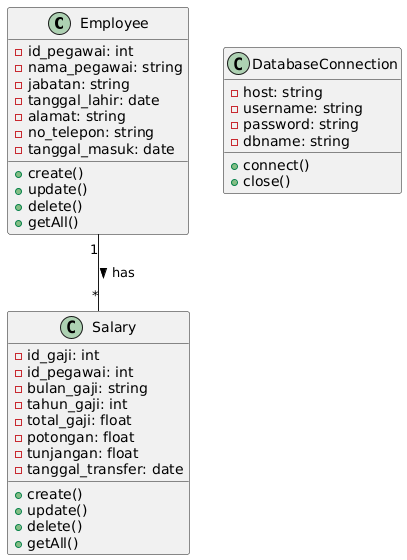

The diagram above was rendered by PlantUML. Its source (embedded in the PNG):
@startuml
class Employee {
    - id_pegawai: int
    - nama_pegawai: string
    - jabatan: string
    - tanggal_lahir: date
    - alamat: string
    - no_telepon: string
    - tanggal_masuk: date
    + create()
    + update()
    + delete()
    + getAll()
}

class Salary {
    - id_gaji: int
    - id_pegawai: int
    - bulan_gaji: string
    - tahun_gaji: int
    - total_gaji: float
    - potongan: float
    - tunjangan: float
    - tanggal_transfer: date
    + create()
    + update()
    + delete()
    + getAll()
}

class DatabaseConnection {
    - host: string
    - username: string
    - password: string
    - dbname: string
    + connect()
    + close()
}

Employee "1" -- "*" Salary : has >
@enduml